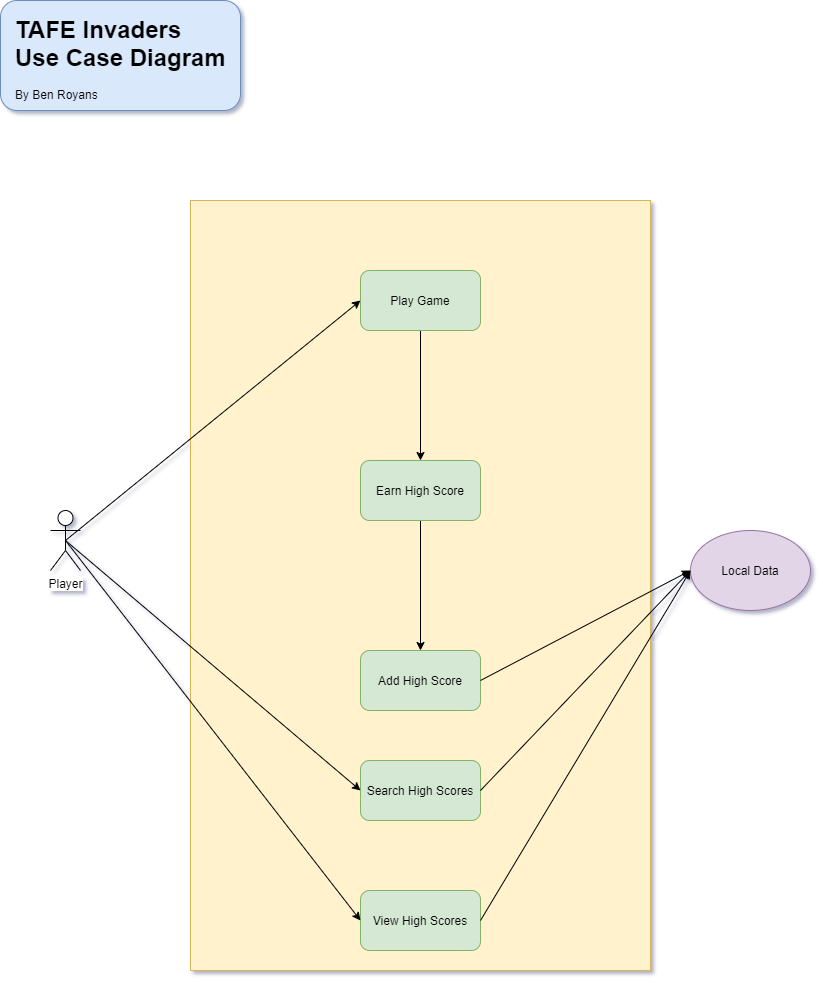

The diagram above was exported from draw.io. Its source (the exported page's mxGraphModel, read from the mxfile embedded in the PNG):
<mxGraphModel dx="1656" dy="951" grid="1" gridSize="10" guides="1" tooltips="1" connect="1" arrows="1" fold="1" page="1" pageScale="1" pageWidth="850" pageHeight="1100" math="0" shadow="0">
  <root>
    <mxCell id="0" />
    <mxCell id="1" parent="0" />
    <mxCell id="wvEMnpbbsUy--bI9mOuf-10" value="" style="rounded=0;whiteSpace=wrap;html=1;fillColor=#fff2cc;strokeColor=#d6b656;" vertex="1" parent="1">
      <mxGeometry x="200" y="210" width="460" height="770" as="geometry" />
    </mxCell>
    <mxCell id="wvEMnpbbsUy--bI9mOuf-1" value="Player" style="shape=umlActor;verticalLabelPosition=bottom;labelBackgroundColor=#ffffff;verticalAlign=top;html=1;outlineConnect=0;" vertex="1" parent="1">
      <mxGeometry x="60" y="520" width="30" height="60" as="geometry" />
    </mxCell>
    <mxCell id="wvEMnpbbsUy--bI9mOuf-19" style="edgeStyle=orthogonalEdgeStyle;rounded=0;orthogonalLoop=1;jettySize=auto;html=1;exitX=0.5;exitY=1;exitDx=0;exitDy=0;entryX=0.5;entryY=0;entryDx=0;entryDy=0;" edge="1" parent="1" source="wvEMnpbbsUy--bI9mOuf-4" target="wvEMnpbbsUy--bI9mOuf-6">
      <mxGeometry relative="1" as="geometry" />
    </mxCell>
    <mxCell id="wvEMnpbbsUy--bI9mOuf-4" value="Play Game" style="rounded=1;whiteSpace=wrap;html=1;fillColor=#d5e8d4;strokeColor=#82b366;" vertex="1" parent="1">
      <mxGeometry x="370" y="280" width="120" height="60" as="geometry" />
    </mxCell>
    <mxCell id="wvEMnpbbsUy--bI9mOuf-5" value="View High Scores" style="rounded=1;whiteSpace=wrap;html=1;fillColor=#d5e8d4;strokeColor=#82b366;" vertex="1" parent="1">
      <mxGeometry x="370" y="900" width="120" height="60" as="geometry" />
    </mxCell>
    <mxCell id="wvEMnpbbsUy--bI9mOuf-20" style="edgeStyle=orthogonalEdgeStyle;rounded=0;orthogonalLoop=1;jettySize=auto;html=1;exitX=0.5;exitY=1;exitDx=0;exitDy=0;entryX=0.5;entryY=0;entryDx=0;entryDy=0;" edge="1" parent="1" source="wvEMnpbbsUy--bI9mOuf-6" target="wvEMnpbbsUy--bI9mOuf-15">
      <mxGeometry relative="1" as="geometry" />
    </mxCell>
    <mxCell id="wvEMnpbbsUy--bI9mOuf-6" value="Earn High Score" style="rounded=1;whiteSpace=wrap;html=1;fillColor=#d5e8d4;strokeColor=#82b366;" vertex="1" parent="1">
      <mxGeometry x="370" y="470" width="120" height="60" as="geometry" />
    </mxCell>
    <mxCell id="wvEMnpbbsUy--bI9mOuf-7" value="" style="endArrow=classic;html=1;exitX=0.5;exitY=0.5;exitDx=0;exitDy=0;exitPerimeter=0;entryX=0;entryY=0.5;entryDx=0;entryDy=0;" edge="1" parent="1" source="wvEMnpbbsUy--bI9mOuf-1" target="wvEMnpbbsUy--bI9mOuf-4">
      <mxGeometry width="50" height="50" relative="1" as="geometry">
        <mxPoint x="610" y="560" as="sourcePoint" />
        <mxPoint x="660" y="510" as="targetPoint" />
      </mxGeometry>
    </mxCell>
    <mxCell id="wvEMnpbbsUy--bI9mOuf-8" value="" style="endArrow=classic;html=1;exitX=0.5;exitY=0.5;exitDx=0;exitDy=0;exitPerimeter=0;entryX=0;entryY=0.5;entryDx=0;entryDy=0;" edge="1" parent="1" source="wvEMnpbbsUy--bI9mOuf-1" target="wvEMnpbbsUy--bI9mOuf-5">
      <mxGeometry width="50" height="50" relative="1" as="geometry">
        <mxPoint x="105" y="360" as="sourcePoint" />
        <mxPoint x="250" y="300" as="targetPoint" />
      </mxGeometry>
    </mxCell>
    <mxCell id="wvEMnpbbsUy--bI9mOuf-11" value="Local Data" style="ellipse;whiteSpace=wrap;html=1;fillColor=#e1d5e7;strokeColor=#9673a6;" vertex="1" parent="1">
      <mxGeometry x="700" y="540" width="120" height="80" as="geometry" />
    </mxCell>
    <mxCell id="wvEMnpbbsUy--bI9mOuf-13" value="" style="endArrow=classic;html=1;exitX=1;exitY=0.5;exitDx=0;exitDy=0;entryX=0;entryY=0.5;entryDx=0;entryDy=0;" edge="1" parent="1" source="wvEMnpbbsUy--bI9mOuf-5" target="wvEMnpbbsUy--bI9mOuf-11">
      <mxGeometry width="50" height="50" relative="1" as="geometry">
        <mxPoint x="610" y="560" as="sourcePoint" />
        <mxPoint x="660" y="510" as="targetPoint" />
      </mxGeometry>
    </mxCell>
    <mxCell id="wvEMnpbbsUy--bI9mOuf-15" value="Add High Score" style="rounded=1;whiteSpace=wrap;html=1;fillColor=#d5e8d4;strokeColor=#82b366;" vertex="1" parent="1">
      <mxGeometry x="370" y="660" width="120" height="60" as="geometry" />
    </mxCell>
    <mxCell id="wvEMnpbbsUy--bI9mOuf-18" value="" style="endArrow=classic;html=1;exitX=1;exitY=0.5;exitDx=0;exitDy=0;entryX=0;entryY=0.5;entryDx=0;entryDy=0;" edge="1" parent="1" source="wvEMnpbbsUy--bI9mOuf-15" target="wvEMnpbbsUy--bI9mOuf-11">
      <mxGeometry width="50" height="50" relative="1" as="geometry">
        <mxPoint x="460" y="470" as="sourcePoint" />
        <mxPoint x="700" y="350" as="targetPoint" />
      </mxGeometry>
    </mxCell>
    <mxCell id="wvEMnpbbsUy--bI9mOuf-21" value="" style="rounded=1;whiteSpace=wrap;html=1;fillColor=#dae8fc;strokeColor=#6c8ebf;" vertex="1" parent="1">
      <mxGeometry x="10" y="10" width="240" height="110" as="geometry" />
    </mxCell>
    <mxCell id="wvEMnpbbsUy--bI9mOuf-22" value="&lt;h1&gt;TAFE Invaders Use Case Diagram&lt;/h1&gt;&lt;p&gt;By Ben Royans&lt;/p&gt;" style="text;html=1;strokeColor=none;fillColor=none;spacing=5;spacingTop=-20;whiteSpace=wrap;overflow=hidden;rounded=0;" vertex="1" parent="1">
      <mxGeometry x="20" y="20" width="220" height="140" as="geometry" />
    </mxCell>
    <mxCell id="wvEMnpbbsUy--bI9mOuf-23" value="Search High Scores" style="rounded=1;whiteSpace=wrap;html=1;fillColor=#d5e8d4;strokeColor=#82b366;" vertex="1" parent="1">
      <mxGeometry x="370" y="770" width="120" height="60" as="geometry" />
    </mxCell>
    <mxCell id="wvEMnpbbsUy--bI9mOuf-25" value="" style="endArrow=classic;html=1;exitX=0.5;exitY=0.5;exitDx=0;exitDy=0;exitPerimeter=0;entryX=0;entryY=0.5;entryDx=0;entryDy=0;" edge="1" parent="1" source="wvEMnpbbsUy--bI9mOuf-1" target="wvEMnpbbsUy--bI9mOuf-23">
      <mxGeometry width="50" height="50" relative="1" as="geometry">
        <mxPoint x="85" y="560" as="sourcePoint" />
        <mxPoint x="380" y="940" as="targetPoint" />
      </mxGeometry>
    </mxCell>
    <mxCell id="wvEMnpbbsUy--bI9mOuf-26" value="" style="endArrow=classic;html=1;exitX=1;exitY=0.5;exitDx=0;exitDy=0;entryX=0;entryY=0.5;entryDx=0;entryDy=0;" edge="1" parent="1" source="wvEMnpbbsUy--bI9mOuf-23" target="wvEMnpbbsUy--bI9mOuf-11">
      <mxGeometry width="50" height="50" relative="1" as="geometry">
        <mxPoint x="500" y="940" as="sourcePoint" />
        <mxPoint x="710" y="590" as="targetPoint" />
      </mxGeometry>
    </mxCell>
  </root>
</mxGraphModel>